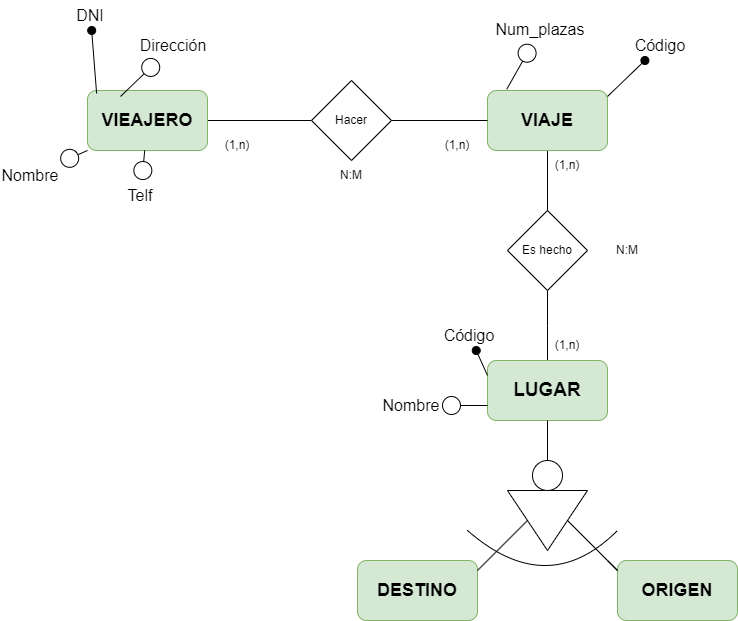

The diagram above was exported from draw.io. Its source (the exported page's mxGraphModel, read from the mxfile embedded in the PNG):
<mxGraphModel dx="472" dy="819" grid="1" gridSize="10" guides="1" tooltips="1" connect="1" arrows="1" fold="1" page="1" pageScale="1" pageWidth="827" pageHeight="1169" math="0" shadow="0">
  <root>
    <mxCell id="0" />
    <mxCell id="1" parent="0" />
    <mxCell id="FTbekb0jySpwUjR9bBlj-15" style="edgeStyle=orthogonalEdgeStyle;rounded=0;orthogonalLoop=1;jettySize=auto;html=1;entryX=0;entryY=0.5;entryDx=0;entryDy=0;endArrow=none;endFill=0;" edge="1" parent="1" source="FTbekb0jySpwUjR9bBlj-1" target="FTbekb0jySpwUjR9bBlj-14">
      <mxGeometry relative="1" as="geometry" />
    </mxCell>
    <mxCell id="FTbekb0jySpwUjR9bBlj-1" value="&lt;b&gt;&lt;font style=&quot;font-size: 18px;&quot;&gt;VIEAJERO&lt;/font&gt;&lt;/b&gt;" style="rounded=1;whiteSpace=wrap;html=1;fillColor=#d5e8d4;strokeColor=#82b366;" vertex="1" parent="1">
      <mxGeometry x="110" y="160" width="120" height="60" as="geometry" />
    </mxCell>
    <mxCell id="FTbekb0jySpwUjR9bBlj-21" style="edgeStyle=orthogonalEdgeStyle;rounded=0;orthogonalLoop=1;jettySize=auto;html=1;entryX=0.5;entryY=0;entryDx=0;entryDy=0;endArrow=none;endFill=0;" edge="1" parent="1" source="FTbekb0jySpwUjR9bBlj-2" target="FTbekb0jySpwUjR9bBlj-20">
      <mxGeometry relative="1" as="geometry" />
    </mxCell>
    <mxCell id="FTbekb0jySpwUjR9bBlj-2" value="&lt;b&gt;&lt;font style=&quot;font-size: 18px;&quot;&gt;VIAJE&lt;/font&gt;&lt;/b&gt;" style="rounded=1;whiteSpace=wrap;html=1;fillColor=#d5e8d4;strokeColor=#82b366;" vertex="1" parent="1">
      <mxGeometry x="510" y="160" width="120" height="60" as="geometry" />
    </mxCell>
    <mxCell id="FTbekb0jySpwUjR9bBlj-4" value="&lt;b&gt;&lt;font style=&quot;font-size: 18px;&quot;&gt;DESTINO&lt;/font&gt;&lt;/b&gt;" style="rounded=1;whiteSpace=wrap;html=1;fillColor=#d5e8d4;strokeColor=#82b366;" vertex="1" parent="1">
      <mxGeometry x="380" y="630" width="120" height="60" as="geometry" />
    </mxCell>
    <mxCell id="FTbekb0jySpwUjR9bBlj-5" value="&lt;b&gt;&lt;font style=&quot;font-size: 18px;&quot;&gt;ORIGEN&lt;/font&gt;&lt;/b&gt;" style="rounded=1;whiteSpace=wrap;html=1;fillColor=#d5e8d4;strokeColor=#82b366;" vertex="1" parent="1">
      <mxGeometry x="640" y="630" width="120" height="60" as="geometry" />
    </mxCell>
    <mxCell id="FTbekb0jySpwUjR9bBlj-6" value="" style="endArrow=oval;html=1;rounded=0;fontSize=12;startSize=8;endSize=8;curved=1;endFill=1;exitX=0.076;exitY=0.05;exitDx=0;exitDy=0;exitPerimeter=0;" edge="1" target="FTbekb0jySpwUjR9bBlj-7" parent="1" source="FTbekb0jySpwUjR9bBlj-1">
      <mxGeometry width="50" height="50" relative="1" as="geometry">
        <mxPoint x="60" y="136" as="sourcePoint" />
        <mxPoint x="101" y="93" as="targetPoint" />
      </mxGeometry>
    </mxCell>
    <mxCell id="FTbekb0jySpwUjR9bBlj-7" value="DNI" style="text;html=1;align=center;verticalAlign=middle;whiteSpace=wrap;rounded=0;fontSize=16;" vertex="1" parent="1">
      <mxGeometry x="83" y="70" width="60" height="30" as="geometry" />
    </mxCell>
    <mxCell id="FTbekb0jySpwUjR9bBlj-8" value="" style="endArrow=circle;html=1;rounded=0;fontSize=12;startSize=8;endSize=8;curved=1;endFill=0;" edge="1" target="FTbekb0jySpwUjR9bBlj-9" parent="1">
      <mxGeometry width="50" height="50" relative="1" as="geometry">
        <mxPoint x="143" y="166" as="sourcePoint" />
        <mxPoint x="184" y="123" as="targetPoint" />
      </mxGeometry>
    </mxCell>
    <mxCell id="FTbekb0jySpwUjR9bBlj-9" value="Dirección" style="text;html=1;align=center;verticalAlign=middle;whiteSpace=wrap;rounded=0;fontSize=16;" vertex="1" parent="1">
      <mxGeometry x="166" y="100" width="60" height="30" as="geometry" />
    </mxCell>
    <mxCell id="FTbekb0jySpwUjR9bBlj-10" value="" style="endArrow=circle;html=1;rounded=0;fontSize=12;startSize=8;endSize=8;curved=1;endFill=0;exitX=0;exitY=1;exitDx=0;exitDy=0;" edge="1" target="FTbekb0jySpwUjR9bBlj-11" parent="1" source="FTbekb0jySpwUjR9bBlj-1">
      <mxGeometry width="50" height="50" relative="1" as="geometry">
        <mxPoint x="10" y="306" as="sourcePoint" />
        <mxPoint x="51" y="263" as="targetPoint" />
      </mxGeometry>
    </mxCell>
    <mxCell id="FTbekb0jySpwUjR9bBlj-11" value="Nombre" style="text;html=1;align=center;verticalAlign=middle;whiteSpace=wrap;rounded=0;fontSize=16;" vertex="1" parent="1">
      <mxGeometry x="23" y="230" width="60" height="30" as="geometry" />
    </mxCell>
    <mxCell id="FTbekb0jySpwUjR9bBlj-12" value="" style="endArrow=circle;html=1;rounded=0;fontSize=12;startSize=8;endSize=8;curved=1;endFill=0;" edge="1" target="FTbekb0jySpwUjR9bBlj-13" parent="1" source="FTbekb0jySpwUjR9bBlj-1">
      <mxGeometry width="50" height="50" relative="1" as="geometry">
        <mxPoint x="110" y="316" as="sourcePoint" />
        <mxPoint x="151" y="273" as="targetPoint" />
      </mxGeometry>
    </mxCell>
    <mxCell id="FTbekb0jySpwUjR9bBlj-13" value="Telf" style="text;html=1;align=center;verticalAlign=middle;whiteSpace=wrap;rounded=0;fontSize=16;" vertex="1" parent="1">
      <mxGeometry x="133" y="250" width="60" height="30" as="geometry" />
    </mxCell>
    <mxCell id="FTbekb0jySpwUjR9bBlj-16" style="edgeStyle=orthogonalEdgeStyle;rounded=0;orthogonalLoop=1;jettySize=auto;html=1;entryX=0;entryY=0.5;entryDx=0;entryDy=0;endArrow=none;endFill=0;" edge="1" parent="1" source="FTbekb0jySpwUjR9bBlj-14" target="FTbekb0jySpwUjR9bBlj-2">
      <mxGeometry relative="1" as="geometry" />
    </mxCell>
    <mxCell id="FTbekb0jySpwUjR9bBlj-14" value="Hacer" style="rhombus;whiteSpace=wrap;html=1;" vertex="1" parent="1">
      <mxGeometry x="334" y="150" width="80" height="80" as="geometry" />
    </mxCell>
    <mxCell id="FTbekb0jySpwUjR9bBlj-17" value="N:M" style="text;html=1;align=center;verticalAlign=middle;whiteSpace=wrap;rounded=0;" vertex="1" parent="1">
      <mxGeometry x="344" y="230" width="60" height="30" as="geometry" />
    </mxCell>
    <mxCell id="FTbekb0jySpwUjR9bBlj-18" value="(1,n)" style="text;html=1;align=center;verticalAlign=middle;whiteSpace=wrap;rounded=0;" vertex="1" parent="1">
      <mxGeometry x="230" y="200" width="60" height="30" as="geometry" />
    </mxCell>
    <mxCell id="FTbekb0jySpwUjR9bBlj-19" value="(1,n)" style="text;html=1;align=center;verticalAlign=middle;whiteSpace=wrap;rounded=0;" vertex="1" parent="1">
      <mxGeometry x="450" y="200" width="60" height="30" as="geometry" />
    </mxCell>
    <mxCell id="FTbekb0jySpwUjR9bBlj-22" style="edgeStyle=orthogonalEdgeStyle;rounded=0;orthogonalLoop=1;jettySize=auto;html=1;entryX=0.5;entryY=0;entryDx=0;entryDy=0;endArrow=none;endFill=0;" edge="1" parent="1" source="FTbekb0jySpwUjR9bBlj-20">
      <mxGeometry relative="1" as="geometry">
        <mxPoint x="570" y="430" as="targetPoint" />
      </mxGeometry>
    </mxCell>
    <mxCell id="FTbekb0jySpwUjR9bBlj-20" value="Es hecho" style="rhombus;whiteSpace=wrap;html=1;" vertex="1" parent="1">
      <mxGeometry x="530" y="280" width="80" height="80" as="geometry" />
    </mxCell>
    <mxCell id="FTbekb0jySpwUjR9bBlj-24" value="" style="endArrow=oval;html=1;rounded=0;fontSize=12;startSize=8;endSize=8;curved=1;endFill=1;" edge="1" target="FTbekb0jySpwUjR9bBlj-25" parent="1">
      <mxGeometry width="50" height="50" relative="1" as="geometry">
        <mxPoint x="630" y="166" as="sourcePoint" />
        <mxPoint x="671" y="123" as="targetPoint" />
      </mxGeometry>
    </mxCell>
    <mxCell id="FTbekb0jySpwUjR9bBlj-25" value="Código" style="text;html=1;align=center;verticalAlign=middle;whiteSpace=wrap;rounded=0;fontSize=16;" vertex="1" parent="1">
      <mxGeometry x="653" y="100" width="60" height="30" as="geometry" />
    </mxCell>
    <mxCell id="FTbekb0jySpwUjR9bBlj-26" value="" style="endArrow=circle;html=1;rounded=0;fontSize=12;startSize=8;endSize=8;curved=1;endFill=0;exitX=0.16;exitY=-0.019;exitDx=0;exitDy=0;exitPerimeter=0;" edge="1" target="FTbekb0jySpwUjR9bBlj-27" parent="1" source="FTbekb0jySpwUjR9bBlj-2">
      <mxGeometry width="50" height="50" relative="1" as="geometry">
        <mxPoint x="510" y="150" as="sourcePoint" />
        <mxPoint x="551" y="107" as="targetPoint" />
      </mxGeometry>
    </mxCell>
    <mxCell id="FTbekb0jySpwUjR9bBlj-27" value="Num_plazas" style="text;html=1;align=center;verticalAlign=middle;whiteSpace=wrap;rounded=0;fontSize=16;" vertex="1" parent="1">
      <mxGeometry x="533" y="84" width="60" height="30" as="geometry" />
    </mxCell>
    <mxCell id="FTbekb0jySpwUjR9bBlj-28" value="N:M" style="text;html=1;align=center;verticalAlign=middle;whiteSpace=wrap;rounded=0;" vertex="1" parent="1">
      <mxGeometry x="620" y="305" width="60" height="30" as="geometry" />
    </mxCell>
    <mxCell id="FTbekb0jySpwUjR9bBlj-29" value="(1,n)" style="text;html=1;align=center;verticalAlign=middle;whiteSpace=wrap;rounded=0;" vertex="1" parent="1">
      <mxGeometry x="560" y="220" width="60" height="30" as="geometry" />
    </mxCell>
    <mxCell id="FTbekb0jySpwUjR9bBlj-30" value="(1,n)" style="text;html=1;align=center;verticalAlign=middle;whiteSpace=wrap;rounded=0;" vertex="1" parent="1">
      <mxGeometry x="560" y="400" width="60" height="30" as="geometry" />
    </mxCell>
    <mxCell id="FTbekb0jySpwUjR9bBlj-39" value="" style="group" vertex="1" connectable="0" parent="1">
      <mxGeometry x="490" y="430" width="150" height="240" as="geometry" />
    </mxCell>
    <mxCell id="FTbekb0jySpwUjR9bBlj-31" value="" style="triangle;whiteSpace=wrap;html=1;rotation=90;" vertex="1" parent="FTbekb0jySpwUjR9bBlj-39">
      <mxGeometry x="50" y="120" width="60" height="80" as="geometry" />
    </mxCell>
    <mxCell id="FTbekb0jySpwUjR9bBlj-32" value="" style="ellipse;whiteSpace=wrap;html=1;aspect=fixed;" vertex="1" parent="FTbekb0jySpwUjR9bBlj-39">
      <mxGeometry x="65" y="100" width="30" height="30" as="geometry" />
    </mxCell>
    <mxCell id="FTbekb0jySpwUjR9bBlj-33" value="" style="endArrow=none;html=1;rounded=0;" edge="1" parent="FTbekb0jySpwUjR9bBlj-39">
      <mxGeometry width="50" height="50" relative="1" as="geometry">
        <mxPoint x="10" y="210" as="sourcePoint" />
        <mxPoint x="60" y="160" as="targetPoint" />
      </mxGeometry>
    </mxCell>
    <mxCell id="FTbekb0jySpwUjR9bBlj-34" value="" style="endArrow=none;html=1;rounded=0;exitX=0.5;exitY=0;exitDx=0;exitDy=0;" edge="1" parent="FTbekb0jySpwUjR9bBlj-39" source="FTbekb0jySpwUjR9bBlj-31">
      <mxGeometry width="50" height="50" relative="1" as="geometry">
        <mxPoint x="110" y="210" as="sourcePoint" />
        <mxPoint x="140" y="200" as="targetPoint" />
        <Array as="points">
          <mxPoint x="140" y="200" />
          <mxPoint x="150" y="210" />
        </Array>
      </mxGeometry>
    </mxCell>
    <mxCell id="FTbekb0jySpwUjR9bBlj-35" value="&lt;b&gt;&lt;font style=&quot;font-size: 19px;&quot;&gt;LUGAR&lt;/font&gt;&lt;/b&gt;" style="rounded=1;whiteSpace=wrap;html=1;fillColor=#d5e8d4;strokeColor=#82b366;" vertex="1" parent="FTbekb0jySpwUjR9bBlj-39">
      <mxGeometry x="20" width="120" height="60" as="geometry" />
    </mxCell>
    <mxCell id="FTbekb0jySpwUjR9bBlj-36" value="" style="endArrow=none;html=1;rounded=0;" edge="1" parent="FTbekb0jySpwUjR9bBlj-39" source="FTbekb0jySpwUjR9bBlj-32">
      <mxGeometry width="50" height="50" relative="1" as="geometry">
        <mxPoint x="30" y="110" as="sourcePoint" />
        <mxPoint x="80" y="60" as="targetPoint" />
      </mxGeometry>
    </mxCell>
    <mxCell id="FTbekb0jySpwUjR9bBlj-38" value="" style="endArrow=none;html=1;rounded=0;curved=1;" edge="1" parent="FTbekb0jySpwUjR9bBlj-39">
      <mxGeometry width="50" height="50" relative="1" as="geometry">
        <mxPoint y="170" as="sourcePoint" />
        <mxPoint x="150" y="170" as="targetPoint" />
        <Array as="points">
          <mxPoint x="80" y="240" />
        </Array>
      </mxGeometry>
    </mxCell>
    <mxCell id="FTbekb0jySpwUjR9bBlj-40" value="" style="endArrow=oval;html=1;rounded=0;fontSize=12;startSize=8;endSize=8;curved=1;endFill=1;exitX=0;exitY=0.25;exitDx=0;exitDy=0;" edge="1" target="FTbekb0jySpwUjR9bBlj-41" parent="1" source="FTbekb0jySpwUjR9bBlj-35">
      <mxGeometry width="50" height="50" relative="1" as="geometry">
        <mxPoint x="439" y="456" as="sourcePoint" />
        <mxPoint x="480" y="413" as="targetPoint" />
      </mxGeometry>
    </mxCell>
    <mxCell id="FTbekb0jySpwUjR9bBlj-41" value="Código" style="text;html=1;align=center;verticalAlign=middle;whiteSpace=wrap;rounded=0;fontSize=16;" vertex="1" parent="1">
      <mxGeometry x="462" y="390" width="60" height="30" as="geometry" />
    </mxCell>
    <mxCell id="FTbekb0jySpwUjR9bBlj-42" value="" style="endArrow=circle;html=1;rounded=0;fontSize=12;startSize=8;endSize=8;curved=1;endFill=0;exitX=0;exitY=0.75;exitDx=0;exitDy=0;" edge="1" target="FTbekb0jySpwUjR9bBlj-43" parent="1" source="FTbekb0jySpwUjR9bBlj-35">
      <mxGeometry width="50" height="50" relative="1" as="geometry">
        <mxPoint x="492" y="475" as="sourcePoint" />
        <mxPoint x="422" y="483" as="targetPoint" />
      </mxGeometry>
    </mxCell>
    <mxCell id="FTbekb0jySpwUjR9bBlj-43" value="Nombre" style="text;html=1;align=center;verticalAlign=middle;whiteSpace=wrap;rounded=0;fontSize=16;" vertex="1" parent="1">
      <mxGeometry x="404" y="460" width="60" height="30" as="geometry" />
    </mxCell>
  </root>
</mxGraphModel>